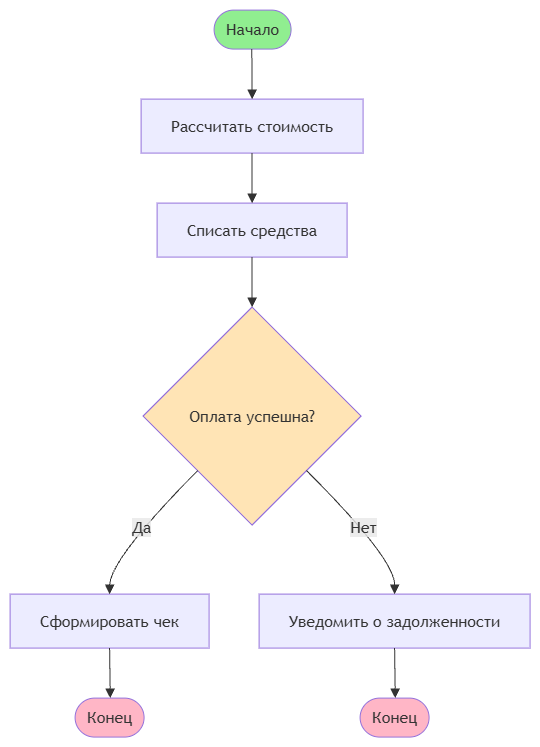

The diagram above was exported from draw.io. Its source (the exported page's mxGraphModel, read from the mxfile embedded in the PNG):
<mxGraphModel dx="2663" dy="1914" grid="1" gridSize="10" guides="1" tooltips="1" connect="1" arrows="1" fold="1" page="1" pageScale="1" pageWidth="850" pageHeight="1100" math="0" shadow="0">
  <root>
    <mxCell id="0" />
    <mxCell id="1" parent="0" />
    <UserObject label="" mermaidData="{&#10;  &quot;data&quot;: &quot;flowchart TD\n    A([Начало])\n    B[\&quot;Рассчитать стоимость\&quot;]\n    C[\&quot;Списать средства\&quot;]\n    D{Оплата успешна?}\n    E[\&quot;Сформировать чек\&quot;]\n    F([Конец])\n    G[\&quot;Уведомить о задолженности\&quot;]\n    H([Конец])\n    \n    A --&gt; B\n    B --&gt; C\n    C --&gt; D\n    D --&gt;|Да| E\n    E --&gt; F\n    D --&gt;|Нет| G\n    G --&gt; H\n    \n    style A fill:#90EE90\n    style H fill:#FFB6C6\n    style F fill:#FFB6C6\n    style D fill:#FFE4B5&quot;,&#10;  &quot;config&quot;: null&#10;}" id="17">
      <mxCell connectable="0" parent="1" style="group;transparentBounds=1;editIcon=1;lockedGroup=0;groupPadding=10;" vertex="1">
        <mxGeometry as="geometry" />
      </mxCell>
    </UserObject>
    <UserObject label="Начало" mermaidId="n:A" mermaidBaseStyle="html=1;rounded=1;whiteSpace=wrap;arcSize=50;strokeWidth=1;fillColor=#90EE90;strokeColor=light-dark(#9370DB,#cccccc);fontColor=light-dark(#333333,#cccccc);fontFamily=Trebuchet MS,Verdana,Arial,sans-serif;fontSize=16;" mermaidBaseValue="Начало" id="2">
      <mxCell parent="17" style="html=1;rounded=1;whiteSpace=wrap;arcSize=50;strokeWidth=1;fillColor=#90EE90;strokeColor=light-dark(#9370DB,#cccccc);fontColor=light-dark(#333333,#cccccc);fontFamily=Trebuchet MS,Verdana,Arial,sans-serif;fontSize=16;" vertex="1">
        <mxGeometry height="39" width="77" x="212" y="8" as="geometry" />
      </mxCell>
    </UserObject>
    <UserObject label="Рассчитать стоимость" mermaidId="n:B" mermaidBaseStyle="html=1;whiteSpace=wrap;strokeWidth=1;fillColor=light-dark(#ECECFF,#1f2020);strokeColor=light-dark(#9370DB,#cccccc);fontColor=light-dark(#333333,#cccccc);fontFamily=Trebuchet MS,Verdana,Arial,sans-serif;fontSize=16;" mermaidBaseValue="Рассчитать стоимость" id="3">
      <mxCell parent="17" style="html=1;whiteSpace=wrap;strokeWidth=1;fillColor=light-dark(#ECECFF,#1f2020);strokeColor=light-dark(#9370DB,#cccccc);fontColor=light-dark(#333333,#cccccc);fontFamily=Trebuchet MS,Verdana,Arial,sans-serif;fontSize=16;" vertex="1">
        <mxGeometry height="54" width="222" x="139" y="97" as="geometry" />
      </mxCell>
    </UserObject>
    <UserObject label="Списать средства" mermaidId="n:C" mermaidBaseStyle="html=1;whiteSpace=wrap;strokeWidth=1;fillColor=light-dark(#ECECFF,#1f2020);strokeColor=light-dark(#9370DB,#cccccc);fontColor=light-dark(#333333,#cccccc);fontFamily=Trebuchet MS,Verdana,Arial,sans-serif;fontSize=16;" mermaidBaseValue="Списать средства" id="4">
      <mxCell parent="17" style="html=1;whiteSpace=wrap;strokeWidth=1;fillColor=light-dark(#ECECFF,#1f2020);strokeColor=light-dark(#9370DB,#cccccc);fontColor=light-dark(#333333,#cccccc);fontFamily=Trebuchet MS,Verdana,Arial,sans-serif;fontSize=16;" vertex="1">
        <mxGeometry height="54" width="190" x="155" y="201" as="geometry" />
      </mxCell>
    </UserObject>
    <UserObject label="Оплата успешна?" mermaidId="n:D" mermaidBaseStyle="rhombus;html=1;strokeWidth=1;whiteSpace=wrap;fillColor=#FFE4B5;strokeColor=light-dark(#9370DB,#cccccc);fontColor=light-dark(#333333,#cccccc);fontFamily=Trebuchet MS,Verdana,Arial,sans-serif;fontSize=16;" mermaidBaseValue="Оплата успешна?" id="5">
      <mxCell parent="17" style="rhombus;html=1;strokeWidth=1;whiteSpace=wrap;fillColor=#FFE4B5;strokeColor=light-dark(#9370DB,#cccccc);fontColor=light-dark(#333333,#cccccc);fontFamily=Trebuchet MS,Verdana,Arial,sans-serif;fontSize=16;" vertex="1">
        <mxGeometry height="218" width="218" x="141" y="305" as="geometry" />
      </mxCell>
    </UserObject>
    <UserObject label="Сформировать чек" mermaidId="n:E" mermaidBaseStyle="html=1;whiteSpace=wrap;strokeWidth=1;fillColor=light-dark(#ECECFF,#1f2020);strokeColor=light-dark(#9370DB,#cccccc);fontColor=light-dark(#333333,#cccccc);fontFamily=Trebuchet MS,Verdana,Arial,sans-serif;fontSize=16;" mermaidBaseValue="Сформировать чек" id="6">
      <mxCell parent="17" style="html=1;whiteSpace=wrap;strokeWidth=1;fillColor=light-dark(#ECECFF,#1f2020);strokeColor=light-dark(#9370DB,#cccccc);fontColor=light-dark(#333333,#cccccc);fontFamily=Trebuchet MS,Verdana,Arial,sans-serif;fontSize=16;" vertex="1">
        <mxGeometry height="54" width="199" x="8" y="592" as="geometry" />
      </mxCell>
    </UserObject>
    <UserObject label="Конец" mermaidId="n:F" mermaidBaseStyle="html=1;rounded=1;whiteSpace=wrap;arcSize=50;strokeWidth=1;fillColor=#FFB6C6;strokeColor=light-dark(#9370DB,#cccccc);fontColor=light-dark(#333333,#cccccc);fontFamily=Trebuchet MS,Verdana,Arial,sans-serif;fontSize=16;" mermaidBaseValue="Конец" id="7">
      <mxCell parent="17" style="html=1;rounded=1;whiteSpace=wrap;arcSize=50;strokeWidth=1;fillColor=#FFB6C6;strokeColor=light-dark(#9370DB,#cccccc);fontColor=light-dark(#333333,#cccccc);fontFamily=Trebuchet MS,Verdana,Arial,sans-serif;fontSize=16;" vertex="1">
        <mxGeometry height="39" width="69" x="73" y="696" as="geometry" />
      </mxCell>
    </UserObject>
    <UserObject label="Уведомить о задолженности" mermaidId="n:G" mermaidBaseStyle="html=1;whiteSpace=wrap;strokeWidth=1;fillColor=light-dark(#ECECFF,#1f2020);strokeColor=light-dark(#9370DB,#cccccc);fontColor=light-dark(#333333,#cccccc);fontFamily=Trebuchet MS,Verdana,Arial,sans-serif;fontSize=16;" mermaidBaseValue="Уведомить о задолженности" id="8">
      <mxCell parent="17" style="html=1;whiteSpace=wrap;strokeWidth=1;fillColor=light-dark(#ECECFF,#1f2020);strokeColor=light-dark(#9370DB,#cccccc);fontColor=light-dark(#333333,#cccccc);fontFamily=Trebuchet MS,Verdana,Arial,sans-serif;fontSize=16;" vertex="1">
        <mxGeometry height="54" width="271" x="257" y="592" as="geometry" />
      </mxCell>
    </UserObject>
    <UserObject label="Конец" mermaidId="n:H" mermaidBaseStyle="html=1;rounded=1;whiteSpace=wrap;arcSize=50;strokeWidth=1;fillColor=#FFB6C6;strokeColor=light-dark(#9370DB,#cccccc);fontColor=light-dark(#333333,#cccccc);fontFamily=Trebuchet MS,Verdana,Arial,sans-serif;fontSize=16;" mermaidBaseValue="Конец" id="9">
      <mxCell parent="17" style="html=1;rounded=1;whiteSpace=wrap;arcSize=50;strokeWidth=1;fillColor=#FFB6C6;strokeColor=light-dark(#9370DB,#cccccc);fontColor=light-dark(#333333,#cccccc);fontFamily=Trebuchet MS,Verdana,Arial,sans-serif;fontSize=16;" vertex="1">
        <mxGeometry height="39" width="69" x="358" y="696" as="geometry" />
      </mxCell>
    </UserObject>
    <UserObject label="" mermaidId="e:A-&gt;B#0" mermaidBaseStyle="curved=1;startArrow=none;endArrow=block;endSize=7;strokeColor=light-dark(#333333,#cccccc);exitX=0.49;exitY=1;entryX=0.5;entryY=0;" mermaidBaseValue="" id="10">
      <mxCell edge="1" parent="17" source="2" style="curved=1;startArrow=none;endArrow=block;endSize=7;strokeColor=light-dark(#333333,#cccccc);exitX=0.49;exitY=1;entryX=0.5;entryY=0;" target="3">
        <mxGeometry relative="1" as="geometry">
          <Array as="points" />
        </mxGeometry>
      </mxCell>
    </UserObject>
    <UserObject label="" mermaidId="e:B-&gt;C#0" mermaidBaseStyle="curved=1;startArrow=none;endArrow=block;endSize=7;strokeColor=light-dark(#333333,#cccccc);exitX=0.5;exitY=1;entryX=0.5;entryY=0;" mermaidBaseValue="" id="11">
      <mxCell edge="1" parent="17" source="3" style="curved=1;startArrow=none;endArrow=block;endSize=7;strokeColor=light-dark(#333333,#cccccc);exitX=0.5;exitY=1;entryX=0.5;entryY=0;" target="4">
        <mxGeometry relative="1" as="geometry">
          <Array as="points" />
        </mxGeometry>
      </mxCell>
    </UserObject>
    <UserObject label="" mermaidId="e:C-&gt;D#0" mermaidBaseStyle="curved=1;startArrow=none;endArrow=block;endSize=7;strokeColor=light-dark(#333333,#cccccc);exitX=0.5;exitY=1;entryX=0.5;entryY=0;" mermaidBaseValue="" id="12">
      <mxCell edge="1" parent="17" source="4" style="curved=1;startArrow=none;endArrow=block;endSize=7;strokeColor=light-dark(#333333,#cccccc);exitX=0.5;exitY=1;entryX=0.5;entryY=0;" target="5">
        <mxGeometry relative="1" as="geometry">
          <Array as="points" />
        </mxGeometry>
      </mxCell>
    </UserObject>
    <UserObject label="Да" mermaidId="e:D-&gt;E#0" mermaidBaseStyle="curved=1;startArrow=none;endArrow=block;endSize=7;strokeColor=light-dark(#333333,#cccccc);html=1;fontSize=16;labelBackgroundColor=light-dark(#E8E8E88D,#2a2a2a8D);fontFamily=Trebuchet MS,Verdana,Arial,sans-serif;fontColor=light-dark(#333333,#cccccc);exitX=0;exitY=1;entryX=0.5;entryY=0;" mermaidBaseValue="Да" id="13">
      <mxCell edge="1" parent="17" source="5" style="curved=1;startArrow=none;endArrow=block;endSize=7;strokeColor=light-dark(#333333,#cccccc);html=1;fontSize=16;labelBackgroundColor=light-dark(#E8E8E88D,#2a2a2a8D);fontFamily=Trebuchet MS,Verdana,Arial,sans-serif;fontColor=light-dark(#333333,#cccccc);exitX=0;exitY=1;entryX=0.5;entryY=0;" target="6">
        <mxGeometry relative="1" as="geometry">
          <Array as="points">
            <mxPoint x="108" y="557" />
          </Array>
        </mxGeometry>
      </mxCell>
    </UserObject>
    <UserObject label="" mermaidId="e:E-&gt;F#0" mermaidBaseStyle="curved=1;startArrow=none;endArrow=block;endSize=7;strokeColor=light-dark(#333333,#cccccc);exitX=0.5;exitY=1;entryX=0.51;entryY=0;" mermaidBaseValue="" id="14">
      <mxCell edge="1" parent="17" source="6" style="curved=1;startArrow=none;endArrow=block;endSize=7;strokeColor=light-dark(#333333,#cccccc);exitX=0.5;exitY=1;entryX=0.51;entryY=0;" target="7">
        <mxGeometry relative="1" as="geometry">
          <Array as="points" />
        </mxGeometry>
      </mxCell>
    </UserObject>
    <UserObject label="Нет" mermaidId="e:D-&gt;G#0" mermaidBaseStyle="curved=1;startArrow=none;endArrow=block;endSize=7;strokeColor=light-dark(#333333,#cccccc);html=1;fontSize=16;labelBackgroundColor=light-dark(#E8E8E88D,#2a2a2a8D);fontFamily=Trebuchet MS,Verdana,Arial,sans-serif;fontColor=light-dark(#333333,#cccccc);exitX=1;exitY=1;entryX=0.5;entryY=0;" mermaidBaseValue="Нет" id="15">
      <mxCell edge="1" parent="17" source="5" style="curved=1;startArrow=none;endArrow=block;endSize=7;strokeColor=light-dark(#333333,#cccccc);html=1;fontSize=16;labelBackgroundColor=light-dark(#E8E8E88D,#2a2a2a8D);fontFamily=Trebuchet MS,Verdana,Arial,sans-serif;fontColor=light-dark(#333333,#cccccc);exitX=1;exitY=1;entryX=0.5;entryY=0;" target="8">
        <mxGeometry relative="1" as="geometry">
          <Array as="points">
            <mxPoint x="393" y="557" />
          </Array>
        </mxGeometry>
      </mxCell>
    </UserObject>
    <UserObject label="" mermaidId="e:G-&gt;H#0" mermaidBaseStyle="curved=1;startArrow=none;endArrow=block;endSize=7;strokeColor=light-dark(#333333,#cccccc);exitX=0.5;exitY=1;entryX=0.51;entryY=0;" mermaidBaseValue="" id="16">
      <mxCell edge="1" parent="17" source="8" style="curved=1;startArrow=none;endArrow=block;endSize=7;strokeColor=light-dark(#333333,#cccccc);exitX=0.5;exitY=1;entryX=0.51;entryY=0;" target="9">
        <mxGeometry relative="1" as="geometry">
          <Array as="points" />
        </mxGeometry>
      </mxCell>
    </UserObject>
  </root>
</mxGraphModel>